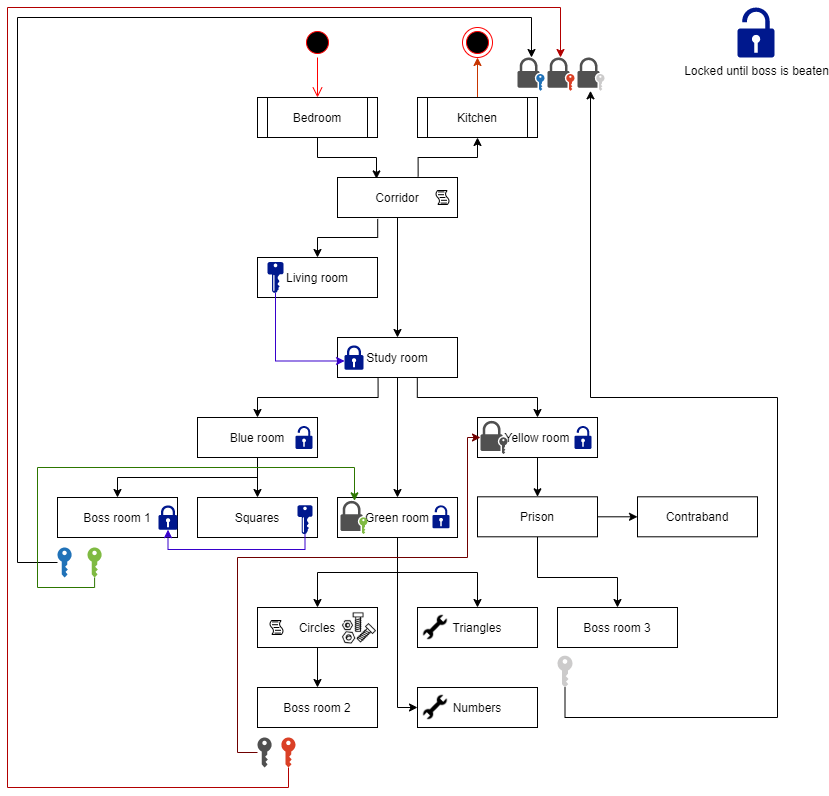

The diagram above was exported from draw.io. Its source (the exported page's mxGraphModel, read from the mxfile embedded in the PNG):
<mxGraphModel dx="1662" dy="856" grid="1" gridSize="10" guides="1" tooltips="1" connect="1" arrows="1" fold="1" page="1" pageScale="1" pageWidth="850" pageHeight="1100" math="0" shadow="0">
  <root>
    <mxCell id="0" />
    <mxCell id="1" parent="0" />
    <mxCell id="h6kPkTVQXJsnWw4E5mSr-7" style="edgeStyle=orthogonalEdgeStyle;rounded=0;orthogonalLoop=1;jettySize=auto;html=1;entryX=0.5;entryY=1;entryDx=0;entryDy=0;exitX=0.672;exitY=-0.025;exitDx=0;exitDy=0;exitPerimeter=0;" parent="1" source="h6kPkTVQXJsnWw4E5mSr-1" target="h6kPkTVQXJsnWw4E5mSr-3" edge="1">
      <mxGeometry relative="1" as="geometry" />
    </mxCell>
    <mxCell id="h6kPkTVQXJsnWw4E5mSr-11" style="edgeStyle=orthogonalEdgeStyle;rounded=0;orthogonalLoop=1;jettySize=auto;html=1;entryX=0.5;entryY=0;entryDx=0;entryDy=0;exitX=0.335;exitY=1.035;exitDx=0;exitDy=0;exitPerimeter=0;" parent="1" source="h6kPkTVQXJsnWw4E5mSr-1" target="h6kPkTVQXJsnWw4E5mSr-10" edge="1">
      <mxGeometry relative="1" as="geometry" />
    </mxCell>
    <mxCell id="h6kPkTVQXJsnWw4E5mSr-13" style="edgeStyle=orthogonalEdgeStyle;rounded=0;orthogonalLoop=1;jettySize=auto;html=1;exitX=0.5;exitY=1;exitDx=0;exitDy=0;entryX=0.5;entryY=0;entryDx=0;entryDy=0;" parent="1" source="h6kPkTVQXJsnWw4E5mSr-1" target="h6kPkTVQXJsnWw4E5mSr-12" edge="1">
      <mxGeometry relative="1" as="geometry" />
    </mxCell>
    <mxCell id="h6kPkTVQXJsnWw4E5mSr-1" value="Corridor" style="rounded=0;whiteSpace=wrap;html=1;" parent="1" vertex="1">
      <mxGeometry x="340" y="180" width="120" height="40" as="geometry" />
    </mxCell>
    <mxCell id="h6kPkTVQXJsnWw4E5mSr-6" style="edgeStyle=orthogonalEdgeStyle;rounded=0;orthogonalLoop=1;jettySize=auto;html=1;exitX=0.5;exitY=1;exitDx=0;exitDy=0;entryX=0.325;entryY=0.035;entryDx=0;entryDy=0;entryPerimeter=0;" parent="1" source="h6kPkTVQXJsnWw4E5mSr-2" target="h6kPkTVQXJsnWw4E5mSr-1" edge="1">
      <mxGeometry relative="1" as="geometry" />
    </mxCell>
    <mxCell id="h6kPkTVQXJsnWw4E5mSr-2" value="Bedroom" style="shape=process;whiteSpace=wrap;html=1;backgroundOutline=1;size=0.08333333333333239;" parent="1" vertex="1">
      <mxGeometry x="260" y="100" width="120" height="40" as="geometry" />
    </mxCell>
    <mxCell id="h6kPkTVQXJsnWw4E5mSr-24" style="edgeStyle=orthogonalEdgeStyle;rounded=0;orthogonalLoop=1;jettySize=auto;html=1;exitX=0.5;exitY=0;exitDx=0;exitDy=0;entryX=0.5;entryY=1;entryDx=0;entryDy=0;fillColor=#fa6800;strokeColor=#C73500;" parent="1" source="h6kPkTVQXJsnWw4E5mSr-3" target="h6kPkTVQXJsnWw4E5mSr-23" edge="1">
      <mxGeometry relative="1" as="geometry" />
    </mxCell>
    <mxCell id="h6kPkTVQXJsnWw4E5mSr-3" value="Kitchen" style="shape=process;whiteSpace=wrap;html=1;backgroundOutline=1;size=0.08333333333333239;" parent="1" vertex="1">
      <mxGeometry x="420" y="100" width="120" height="40" as="geometry" />
    </mxCell>
    <mxCell id="h6kPkTVQXJsnWw4E5mSr-10" value="Living room" style="rounded=0;whiteSpace=wrap;html=1;" parent="1" vertex="1">
      <mxGeometry x="260" y="260" width="120" height="40" as="geometry" />
    </mxCell>
    <mxCell id="h6kPkTVQXJsnWw4E5mSr-18" style="edgeStyle=orthogonalEdgeStyle;rounded=0;orthogonalLoop=1;jettySize=auto;html=1;exitX=0.338;exitY=1.025;exitDx=0;exitDy=0;entryX=0.5;entryY=0;entryDx=0;entryDy=0;exitPerimeter=0;" parent="1" source="h6kPkTVQXJsnWw4E5mSr-12" target="h6kPkTVQXJsnWw4E5mSr-17" edge="1">
      <mxGeometry relative="1" as="geometry" />
    </mxCell>
    <mxCell id="h6kPkTVQXJsnWw4E5mSr-19" style="edgeStyle=orthogonalEdgeStyle;rounded=0;orthogonalLoop=1;jettySize=auto;html=1;exitX=0.665;exitY=1.002;exitDx=0;exitDy=0;exitPerimeter=0;" parent="1" source="h6kPkTVQXJsnWw4E5mSr-12" target="h6kPkTVQXJsnWw4E5mSr-15" edge="1">
      <mxGeometry relative="1" as="geometry" />
    </mxCell>
    <mxCell id="h6kPkTVQXJsnWw4E5mSr-20" style="edgeStyle=orthogonalEdgeStyle;rounded=0;orthogonalLoop=1;jettySize=auto;html=1;entryX=0.5;entryY=0;entryDx=0;entryDy=0;" parent="1" source="h6kPkTVQXJsnWw4E5mSr-12" target="h6kPkTVQXJsnWw4E5mSr-16" edge="1">
      <mxGeometry relative="1" as="geometry" />
    </mxCell>
    <mxCell id="h6kPkTVQXJsnWw4E5mSr-12" value="Study room" style="rounded=0;whiteSpace=wrap;html=1;" parent="1" vertex="1">
      <mxGeometry x="340" y="340" width="120" height="40" as="geometry" />
    </mxCell>
    <mxCell id="VjBglBWpp-UR3eY2EWfW-2" style="edgeStyle=orthogonalEdgeStyle;rounded=0;orthogonalLoop=1;jettySize=auto;html=1;entryX=0.5;entryY=0;entryDx=0;entryDy=0;" edge="1" parent="1" source="h6kPkTVQXJsnWw4E5mSr-15" target="VjBglBWpp-UR3eY2EWfW-1">
      <mxGeometry relative="1" as="geometry" />
    </mxCell>
    <mxCell id="h6kPkTVQXJsnWw4E5mSr-15" value="Yellow room" style="rounded=0;whiteSpace=wrap;html=1;" parent="1" vertex="1">
      <mxGeometry x="480" y="420" width="120" height="40" as="geometry" />
    </mxCell>
    <mxCell id="h6kPkTVQXJsnWw4E5mSr-61" style="edgeStyle=orthogonalEdgeStyle;rounded=0;orthogonalLoop=1;jettySize=auto;html=1;exitX=0.5;exitY=1;exitDx=0;exitDy=0;entryX=0.5;entryY=0;entryDx=0;entryDy=0;" parent="1" source="h6kPkTVQXJsnWw4E5mSr-16" target="h6kPkTVQXJsnWw4E5mSr-59" edge="1">
      <mxGeometry relative="1" as="geometry" />
    </mxCell>
    <mxCell id="h6kPkTVQXJsnWw4E5mSr-62" style="edgeStyle=orthogonalEdgeStyle;rounded=0;orthogonalLoop=1;jettySize=auto;html=1;exitX=0.5;exitY=1;exitDx=0;exitDy=0;entryX=0.5;entryY=0;entryDx=0;entryDy=0;" parent="1" source="h6kPkTVQXJsnWw4E5mSr-16" target="h6kPkTVQXJsnWw4E5mSr-58" edge="1">
      <mxGeometry relative="1" as="geometry" />
    </mxCell>
    <mxCell id="h6kPkTVQXJsnWw4E5mSr-69" style="edgeStyle=orthogonalEdgeStyle;rounded=0;orthogonalLoop=1;jettySize=auto;html=1;exitX=0.5;exitY=1;exitDx=0;exitDy=0;entryX=0;entryY=0.5;entryDx=0;entryDy=0;" parent="1" source="h6kPkTVQXJsnWw4E5mSr-16" target="h6kPkTVQXJsnWw4E5mSr-68" edge="1">
      <mxGeometry relative="1" as="geometry" />
    </mxCell>
    <mxCell id="h6kPkTVQXJsnWw4E5mSr-16" value="Green room" style="rounded=0;whiteSpace=wrap;html=1;" parent="1" vertex="1">
      <mxGeometry x="340" y="500" width="120" height="40" as="geometry" />
    </mxCell>
    <mxCell id="h6kPkTVQXJsnWw4E5mSr-28" style="edgeStyle=orthogonalEdgeStyle;rounded=0;orthogonalLoop=1;jettySize=auto;html=1;exitX=0.5;exitY=1;exitDx=0;exitDy=0;" parent="1" source="h6kPkTVQXJsnWw4E5mSr-17" target="h6kPkTVQXJsnWw4E5mSr-26" edge="1">
      <mxGeometry relative="1" as="geometry" />
    </mxCell>
    <mxCell id="h6kPkTVQXJsnWw4E5mSr-29" style="edgeStyle=orthogonalEdgeStyle;rounded=0;orthogonalLoop=1;jettySize=auto;html=1;exitX=0.5;exitY=1;exitDx=0;exitDy=0;entryX=0.5;entryY=0;entryDx=0;entryDy=0;" parent="1" source="h6kPkTVQXJsnWw4E5mSr-17" target="h6kPkTVQXJsnWw4E5mSr-25" edge="1">
      <mxGeometry relative="1" as="geometry" />
    </mxCell>
    <mxCell id="h6kPkTVQXJsnWw4E5mSr-17" value="Blue room" style="rounded=0;whiteSpace=wrap;html=1;" parent="1" vertex="1">
      <mxGeometry x="200" y="420" width="120" height="40" as="geometry" />
    </mxCell>
    <mxCell id="h6kPkTVQXJsnWw4E5mSr-21" value="" style="ellipse;html=1;shape=startState;fillColor=#000000;strokeColor=#ff0000;" parent="1" vertex="1">
      <mxGeometry x="305" y="30" width="30" height="30" as="geometry" />
    </mxCell>
    <mxCell id="h6kPkTVQXJsnWw4E5mSr-22" value="" style="edgeStyle=orthogonalEdgeStyle;html=1;verticalAlign=bottom;endArrow=open;endSize=8;strokeColor=#ff0000;entryX=0.5;entryY=0;entryDx=0;entryDy=0;" parent="1" source="h6kPkTVQXJsnWw4E5mSr-21" target="h6kPkTVQXJsnWw4E5mSr-2" edge="1">
      <mxGeometry relative="1" as="geometry">
        <mxPoint x="320" y="90" as="targetPoint" />
      </mxGeometry>
    </mxCell>
    <mxCell id="h6kPkTVQXJsnWw4E5mSr-23" value="" style="ellipse;html=1;shape=endState;fillColor=#000000;strokeColor=#ff0000;" parent="1" vertex="1">
      <mxGeometry x="465" y="30" width="30" height="30" as="geometry" />
    </mxCell>
    <mxCell id="h6kPkTVQXJsnWw4E5mSr-25" value="Squares" style="rounded=0;whiteSpace=wrap;html=1;" parent="1" vertex="1">
      <mxGeometry x="200" y="500" width="120" height="40" as="geometry" />
    </mxCell>
    <mxCell id="h6kPkTVQXJsnWw4E5mSr-26" value="Boss room 1" style="rounded=0;whiteSpace=wrap;html=1;" parent="1" vertex="1">
      <mxGeometry x="60" y="500" width="120" height="40" as="geometry" />
    </mxCell>
    <mxCell id="h6kPkTVQXJsnWw4E5mSr-36" value="" style="pointerEvents=1;shadow=0;dashed=0;html=1;strokeColor=none;fillColor=#505050;labelPosition=center;verticalLabelPosition=bottom;verticalAlign=top;outlineConnect=0;align=center;shape=mxgraph.office.security.lock_with_key_security_orange;" parent="1" vertex="1">
      <mxGeometry x="550" y="60" width="27" height="33.32" as="geometry" />
    </mxCell>
    <mxCell id="h6kPkTVQXJsnWw4E5mSr-37" value="" style="pointerEvents=1;shadow=0;dashed=0;html=1;strokeColor=none;fillColor=#505050;labelPosition=center;verticalLabelPosition=bottom;verticalAlign=top;outlineConnect=0;align=center;shape=mxgraph.office.security.lock_with_key_security_blue;" parent="1" vertex="1">
      <mxGeometry x="520" y="60" width="27" height="33.32" as="geometry" />
    </mxCell>
    <mxCell id="h6kPkTVQXJsnWw4E5mSr-40" value="" style="pointerEvents=1;shadow=0;dashed=0;html=1;strokeColor=none;fillColor=#505050;labelPosition=center;verticalLabelPosition=bottom;verticalAlign=top;outlineConnect=0;align=center;shape=mxgraph.office.security.lock_with_key_security_ghosted;" parent="1" vertex="1">
      <mxGeometry x="580" y="60" width="27" height="33.32" as="geometry" />
    </mxCell>
    <mxCell id="h6kPkTVQXJsnWw4E5mSr-41" value="" style="pointerEvents=1;shadow=0;dashed=0;html=1;strokeColor=none;fillColor=#505050;labelPosition=center;verticalLabelPosition=bottom;verticalAlign=top;outlineConnect=0;align=center;shape=mxgraph.office.security.lock_with_key_security;" parent="1" vertex="1">
      <mxGeometry x="483" y="423.34" width="27" height="33.32" as="geometry" />
    </mxCell>
    <mxCell id="h6kPkTVQXJsnWw4E5mSr-42" value="" style="pointerEvents=1;shadow=0;dashed=0;html=1;strokeColor=none;fillColor=#505050;labelPosition=center;verticalLabelPosition=bottom;verticalAlign=top;outlineConnect=0;align=center;shape=mxgraph.office.security.lock_with_key_security_green;" parent="1" vertex="1">
      <mxGeometry x="343" y="503.35" width="27" height="33.32" as="geometry" />
    </mxCell>
    <mxCell id="h6kPkTVQXJsnWw4E5mSr-49" style="edgeStyle=orthogonalEdgeStyle;rounded=0;orthogonalLoop=1;jettySize=auto;html=1;" parent="1" source="h6kPkTVQXJsnWw4E5mSr-44" target="h6kPkTVQXJsnWw4E5mSr-37" edge="1">
      <mxGeometry relative="1" as="geometry">
        <Array as="points">
          <mxPoint x="20" y="565" />
          <mxPoint x="20" y="20" />
          <mxPoint x="534" y="20" />
        </Array>
      </mxGeometry>
    </mxCell>
    <mxCell id="h6kPkTVQXJsnWw4E5mSr-44" value="" style="pointerEvents=1;shadow=0;dashed=0;html=1;strokeColor=none;labelPosition=center;verticalLabelPosition=bottom;verticalAlign=top;outlineConnect=0;align=center;shape=mxgraph.office.security.key_permissions;fillColor=#2072B8;" parent="1" vertex="1">
      <mxGeometry x="60" y="550" width="14.15" height="30" as="geometry" />
    </mxCell>
    <mxCell id="h6kPkTVQXJsnWw4E5mSr-45" value="" style="aspect=fixed;pointerEvents=1;shadow=0;dashed=0;html=1;strokeColor=none;labelPosition=center;verticalLabelPosition=bottom;verticalAlign=top;align=center;fillColor=#00188D;shape=mxgraph.mscae.enterprise.lock" parent="1" vertex="1">
      <mxGeometry x="161" y="507.82" width="19" height="24.36" as="geometry" />
    </mxCell>
    <mxCell id="h6kPkTVQXJsnWw4E5mSr-47" style="edgeStyle=orthogonalEdgeStyle;rounded=0;orthogonalLoop=1;jettySize=auto;html=1;entryX=0.5;entryY=1;entryDx=0;entryDy=0;entryPerimeter=0;fillColor=#6a00ff;strokeColor=#3700CC;" parent="1" source="h6kPkTVQXJsnWw4E5mSr-46" target="h6kPkTVQXJsnWw4E5mSr-45" edge="1">
      <mxGeometry relative="1" as="geometry">
        <Array as="points">
          <mxPoint x="307" y="552" />
          <mxPoint x="171" y="552" />
        </Array>
      </mxGeometry>
    </mxCell>
    <mxCell id="h6kPkTVQXJsnWw4E5mSr-46" value="" style="aspect=fixed;pointerEvents=1;shadow=0;dashed=0;html=1;strokeColor=none;labelPosition=center;verticalLabelPosition=bottom;verticalAlign=top;align=center;fillColor=#00188D;shape=mxgraph.mscae.enterprise.key_permissions" parent="1" vertex="1">
      <mxGeometry x="300" y="507.82" width="15" height="28.85" as="geometry" />
    </mxCell>
    <mxCell id="h6kPkTVQXJsnWw4E5mSr-53" style="edgeStyle=orthogonalEdgeStyle;rounded=0;orthogonalLoop=1;jettySize=auto;html=1;fillColor=#60a917;strokeColor=#2D7600;" parent="1" source="h6kPkTVQXJsnWw4E5mSr-48" target="h6kPkTVQXJsnWw4E5mSr-42" edge="1">
      <mxGeometry relative="1" as="geometry">
        <mxPoint x="350" y="410" as="targetPoint" />
        <Array as="points">
          <mxPoint x="97" y="590" />
          <mxPoint x="40" y="590" />
          <mxPoint x="40" y="470" />
          <mxPoint x="357" y="470" />
        </Array>
      </mxGeometry>
    </mxCell>
    <mxCell id="h6kPkTVQXJsnWw4E5mSr-48" value="" style="pointerEvents=1;shadow=0;dashed=0;html=1;strokeColor=none;labelPosition=center;verticalLabelPosition=bottom;verticalAlign=top;outlineConnect=0;align=center;shape=mxgraph.office.security.key_permissions;fillColor=#7FBA42;" parent="1" vertex="1">
      <mxGeometry x="90" y="550" width="14.15" height="30" as="geometry" />
    </mxCell>
    <mxCell id="h6kPkTVQXJsnWw4E5mSr-52" style="edgeStyle=orthogonalEdgeStyle;rounded=0;orthogonalLoop=1;jettySize=auto;html=1;entryX=0.005;entryY=0.643;entryDx=0;entryDy=0;entryPerimeter=0;fillColor=#6a00ff;strokeColor=#3700CC;" parent="1" source="h6kPkTVQXJsnWw4E5mSr-50" target="h6kPkTVQXJsnWw4E5mSr-51" edge="1">
      <mxGeometry relative="1" as="geometry">
        <Array as="points">
          <mxPoint x="278" y="364" />
        </Array>
      </mxGeometry>
    </mxCell>
    <mxCell id="h6kPkTVQXJsnWw4E5mSr-50" value="" style="aspect=fixed;pointerEvents=1;shadow=0;dashed=0;html=1;strokeColor=none;labelPosition=center;verticalLabelPosition=bottom;verticalAlign=top;align=center;fillColor=#00188D;shape=mxgraph.mscae.enterprise.key_permissions" parent="1" vertex="1">
      <mxGeometry x="270" y="264.61" width="16" height="30.77" as="geometry" />
    </mxCell>
    <mxCell id="h6kPkTVQXJsnWw4E5mSr-51" value="" style="aspect=fixed;pointerEvents=1;shadow=0;dashed=0;html=1;strokeColor=none;labelPosition=center;verticalLabelPosition=bottom;verticalAlign=top;align=center;fillColor=#00188D;shape=mxgraph.mscae.enterprise.lock" parent="1" vertex="1">
      <mxGeometry x="347" y="347.82" width="19" height="24.36" as="geometry" />
    </mxCell>
    <mxCell id="h6kPkTVQXJsnWw4E5mSr-54" value="" style="aspect=fixed;pointerEvents=1;shadow=0;dashed=0;html=1;strokeColor=none;labelPosition=center;verticalLabelPosition=bottom;verticalAlign=top;align=center;fillColor=#00188D;shape=mxgraph.mscae.enterprise.lock_unlocked" parent="1" vertex="1">
      <mxGeometry x="298" y="428.51" width="17" height="22.97" as="geometry" />
    </mxCell>
    <mxCell id="h6kPkTVQXJsnWw4E5mSr-55" value="" style="aspect=fixed;pointerEvents=1;shadow=0;dashed=0;html=1;strokeColor=none;labelPosition=center;verticalLabelPosition=bottom;verticalAlign=top;align=center;fillColor=#00188D;shape=mxgraph.mscae.enterprise.lock_unlocked" parent="1" vertex="1">
      <mxGeometry x="435" y="507.82" width="17" height="22.97" as="geometry" />
    </mxCell>
    <mxCell id="h6kPkTVQXJsnWw4E5mSr-56" value="" style="aspect=fixed;pointerEvents=1;shadow=0;dashed=0;html=1;strokeColor=none;labelPosition=center;verticalLabelPosition=bottom;verticalAlign=top;align=center;fillColor=#00188D;shape=mxgraph.mscae.enterprise.lock_unlocked" parent="1" vertex="1">
      <mxGeometry x="577" y="428.51" width="17" height="22.97" as="geometry" />
    </mxCell>
    <mxCell id="h6kPkTVQXJsnWw4E5mSr-57" value="Locked until boss is beaten" style="aspect=fixed;pointerEvents=1;shadow=0;dashed=0;html=1;strokeColor=none;labelPosition=center;verticalLabelPosition=bottom;verticalAlign=top;align=center;fillColor=#00188D;shape=mxgraph.mscae.enterprise.lock_unlocked" parent="1" vertex="1">
      <mxGeometry x="740" y="10" width="37" height="50" as="geometry" />
    </mxCell>
    <mxCell id="h6kPkTVQXJsnWw4E5mSr-58" value="Triangles" style="rounded=0;whiteSpace=wrap;html=1;" parent="1" vertex="1">
      <mxGeometry x="420" y="610" width="120" height="40" as="geometry" />
    </mxCell>
    <mxCell id="h6kPkTVQXJsnWw4E5mSr-67" style="edgeStyle=orthogonalEdgeStyle;rounded=0;orthogonalLoop=1;jettySize=auto;html=1;" parent="1" source="h6kPkTVQXJsnWw4E5mSr-59" target="h6kPkTVQXJsnWw4E5mSr-60" edge="1">
      <mxGeometry relative="1" as="geometry" />
    </mxCell>
    <mxCell id="h6kPkTVQXJsnWw4E5mSr-59" value="Circles" style="rounded=0;whiteSpace=wrap;html=1;" parent="1" vertex="1">
      <mxGeometry x="260" y="610" width="120" height="40" as="geometry" />
    </mxCell>
    <mxCell id="h6kPkTVQXJsnWw4E5mSr-60" value="Boss room 2" style="rounded=0;whiteSpace=wrap;html=1;" parent="1" vertex="1">
      <mxGeometry x="260" y="690" width="120" height="40" as="geometry" />
    </mxCell>
    <mxCell id="h6kPkTVQXJsnWw4E5mSr-63" value="" style="shape=mxgraph.bpmn.script_task;html=1;outlineConnect=0;" parent="1" vertex="1">
      <mxGeometry x="438" y="193" width="14" height="14" as="geometry" />
    </mxCell>
    <mxCell id="h6kPkTVQXJsnWw4E5mSr-64" value="" style="shape=mxgraph.bpmn.script_task;html=1;outlineConnect=0;" parent="1" vertex="1">
      <mxGeometry x="272" y="623" width="14" height="14" as="geometry" />
    </mxCell>
    <mxCell id="h6kPkTVQXJsnWw4E5mSr-65" value="" style="shape=image;html=1;verticalAlign=top;verticalLabelPosition=bottom;labelBackgroundColor=#ffffff;imageAspect=0;aspect=fixed;image=https://cdn4.iconfinder.com/data/icons/standard-free-icons/139/Setting01-128.png" parent="1" vertex="1">
      <mxGeometry x="424" y="616" width="28" height="28" as="geometry" />
    </mxCell>
    <mxCell id="h6kPkTVQXJsnWw4E5mSr-66" value="" style="shape=image;html=1;verticalAlign=top;verticalLabelPosition=bottom;labelBackgroundColor=#ffffff;imageAspect=0;aspect=fixed;image=https://cdn1.iconfinder.com/data/icons/construction-tool-line-foreman-equipment/512/Screw_bolts-128.png" parent="1" vertex="1">
      <mxGeometry x="343" y="612" width="38" height="38" as="geometry" />
    </mxCell>
    <mxCell id="h6kPkTVQXJsnWw4E5mSr-68" value="Numbers" style="rounded=0;whiteSpace=wrap;html=1;" parent="1" vertex="1">
      <mxGeometry x="420" y="690" width="120" height="40" as="geometry" />
    </mxCell>
    <mxCell id="h6kPkTVQXJsnWw4E5mSr-70" value="" style="shape=image;html=1;verticalAlign=top;verticalLabelPosition=bottom;labelBackgroundColor=#ffffff;imageAspect=0;aspect=fixed;image=https://cdn4.iconfinder.com/data/icons/standard-free-icons/139/Setting01-128.png" parent="1" vertex="1">
      <mxGeometry x="424" y="696" width="28" height="28" as="geometry" />
    </mxCell>
    <mxCell id="h6kPkTVQXJsnWw4E5mSr-73" style="edgeStyle=orthogonalEdgeStyle;rounded=0;orthogonalLoop=1;jettySize=auto;html=1;fillColor=#a20025;strokeColor=#6F0000;" parent="1" source="h6kPkTVQXJsnWw4E5mSr-72" target="h6kPkTVQXJsnWw4E5mSr-41" edge="1">
      <mxGeometry relative="1" as="geometry">
        <Array as="points">
          <mxPoint x="240" y="755" />
          <mxPoint x="240" y="560" />
          <mxPoint x="470" y="560" />
          <mxPoint x="470" y="440" />
        </Array>
      </mxGeometry>
    </mxCell>
    <mxCell id="h6kPkTVQXJsnWw4E5mSr-72" value="" style="pointerEvents=1;shadow=0;dashed=0;html=1;strokeColor=none;fillColor=#505050;labelPosition=center;verticalLabelPosition=bottom;verticalAlign=top;outlineConnect=0;align=center;shape=mxgraph.office.security.key_permissions;" parent="1" vertex="1">
      <mxGeometry x="260" y="740" width="14.15" height="30" as="geometry" />
    </mxCell>
    <mxCell id="h6kPkTVQXJsnWw4E5mSr-75" style="edgeStyle=orthogonalEdgeStyle;rounded=0;orthogonalLoop=1;jettySize=auto;html=1;fillColor=#e51400;strokeColor=#B20000;" parent="1" source="h6kPkTVQXJsnWw4E5mSr-74" target="h6kPkTVQXJsnWw4E5mSr-36" edge="1">
      <mxGeometry relative="1" as="geometry">
        <mxPoint x="-30" y="-20" as="targetPoint" />
        <Array as="points">
          <mxPoint x="291" y="790" />
          <mxPoint x="10" y="790" />
          <mxPoint x="10" y="10" />
          <mxPoint x="563" y="10" />
        </Array>
      </mxGeometry>
    </mxCell>
    <mxCell id="h6kPkTVQXJsnWw4E5mSr-74" value="" style="pointerEvents=1;shadow=0;dashed=0;html=1;strokeColor=none;labelPosition=center;verticalLabelPosition=bottom;verticalAlign=top;outlineConnect=0;align=center;shape=mxgraph.office.security.key_permissions;fillColor=#DA4026;" parent="1" vertex="1">
      <mxGeometry x="283.85" y="740" width="14.15" height="30" as="geometry" />
    </mxCell>
    <mxCell id="h6kPkTVQXJsnWw4E5mSr-78" value="Boss room 3" style="rounded=0;whiteSpace=wrap;html=1;" parent="1" vertex="1">
      <mxGeometry x="560" y="610" width="120" height="40" as="geometry" />
    </mxCell>
    <mxCell id="VjBglBWpp-UR3eY2EWfW-4" style="edgeStyle=orthogonalEdgeStyle;rounded=0;orthogonalLoop=1;jettySize=auto;html=1;exitX=1;exitY=0.5;exitDx=0;exitDy=0;entryX=0;entryY=0.5;entryDx=0;entryDy=0;" edge="1" parent="1" source="VjBglBWpp-UR3eY2EWfW-1" target="VjBglBWpp-UR3eY2EWfW-3">
      <mxGeometry relative="1" as="geometry" />
    </mxCell>
    <mxCell id="VjBglBWpp-UR3eY2EWfW-5" style="edgeStyle=orthogonalEdgeStyle;rounded=0;orthogonalLoop=1;jettySize=auto;html=1;entryX=0.5;entryY=0;entryDx=0;entryDy=0;" edge="1" parent="1" source="VjBglBWpp-UR3eY2EWfW-1" target="h6kPkTVQXJsnWw4E5mSr-78">
      <mxGeometry relative="1" as="geometry">
        <Array as="points">
          <mxPoint x="540" y="580" />
          <mxPoint x="620" y="580" />
        </Array>
      </mxGeometry>
    </mxCell>
    <mxCell id="VjBglBWpp-UR3eY2EWfW-1" value="Prison" style="rounded=0;whiteSpace=wrap;html=1;" vertex="1" parent="1">
      <mxGeometry x="480" y="499.3" width="120" height="40" as="geometry" />
    </mxCell>
    <mxCell id="VjBglBWpp-UR3eY2EWfW-3" value="Contraband" style="rounded=0;whiteSpace=wrap;html=1;" vertex="1" parent="1">
      <mxGeometry x="640" y="499.3" width="120" height="40" as="geometry" />
    </mxCell>
    <mxCell id="VjBglBWpp-UR3eY2EWfW-7" style="edgeStyle=orthogonalEdgeStyle;rounded=0;orthogonalLoop=1;jettySize=auto;html=1;" edge="1" parent="1" source="VjBglBWpp-UR3eY2EWfW-6" target="h6kPkTVQXJsnWw4E5mSr-40">
      <mxGeometry relative="1" as="geometry">
        <Array as="points">
          <mxPoint x="568" y="720" />
          <mxPoint x="780" y="720" />
          <mxPoint x="780" y="400" />
          <mxPoint x="593" y="400" />
        </Array>
      </mxGeometry>
    </mxCell>
    <mxCell id="VjBglBWpp-UR3eY2EWfW-6" value="" style="pointerEvents=1;shadow=0;dashed=0;html=1;strokeColor=none;labelPosition=center;verticalLabelPosition=bottom;verticalAlign=top;outlineConnect=0;align=center;shape=mxgraph.office.security.key_permissions;fillColor=#CCCBCB;" vertex="1" parent="1">
      <mxGeometry x="560" y="658.2" width="15" height="31.8" as="geometry" />
    </mxCell>
  </root>
</mxGraphModel>